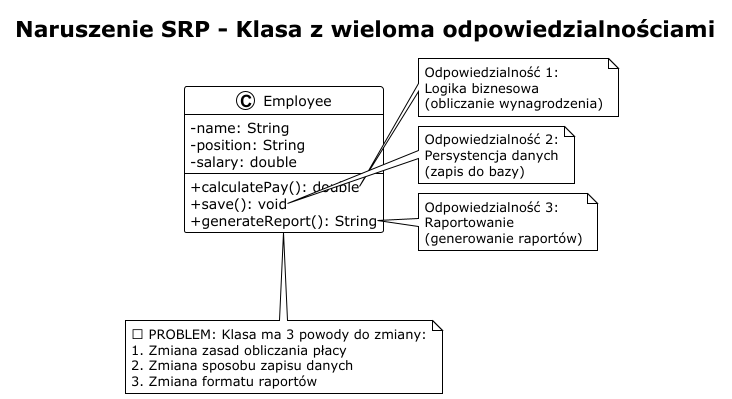

The diagram above was rendered by PlantUML. Its source (embedded in the PNG):
@startuml srp_violation
!theme plain
skinparam classAttributeIconSize 0

title Naruszenie SRP - Klasa z wieloma odpowiedzialnościami

class Employee {
  - name: String
  - position: String
  - salary: double
  --
  + calculatePay(): double
  + save(): void
  + generateReport(): String
}

note right of Employee::calculatePay
  Odpowiedzialność 1:
  Logika biznesowa
  (obliczanie wynagrodzenia)
end note

note right of Employee::save
  Odpowiedzialność 2:
  Persystencja danych
  (zapis do bazy)
end note

note right of Employee::generateReport
  Odpowiedzialność 3:
  Raportowanie
  (generowanie raportów)
end note

note bottom of Employee
  ❌ PROBLEM: Klasa ma 3 powody do zmiany:
  1. Zmiana zasad obliczania płacy
  2. Zmiana sposobu zapisu danych
  3. Zmiana formatu raportów
end note

@enduml